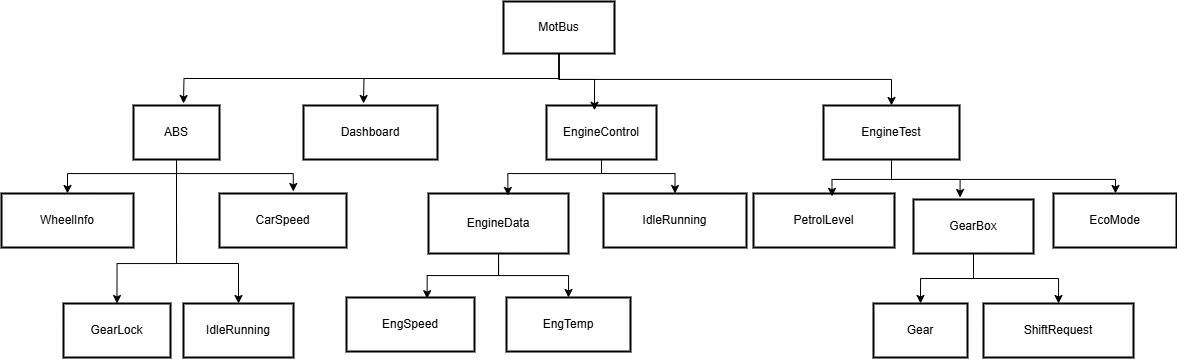

The diagram above was exported from draw.io. Its source (the exported page's mxGraphModel, read from the mxfile embedded in the PNG):
<mxGraphModel dx="1180" dy="631" grid="1" gridSize="10" guides="1" tooltips="1" connect="1" arrows="1" fold="1" page="1" pageScale="1" pageWidth="850" pageHeight="1100" background="#ffffff" math="0" shadow="0">
  <root>
    <mxCell id="0" />
    <mxCell id="1" parent="0" />
    <mxCell id="ZC2RsSoUDWH29lbFU3Bs-38" style="edgeStyle=orthogonalEdgeStyle;rounded=0;orthogonalLoop=1;jettySize=auto;html=1;exitX=0.5;exitY=1;exitDx=0;exitDy=0;" edge="1" parent="1" source="2">
      <mxGeometry relative="1" as="geometry">
        <mxPoint x="530" y="110" as="targetPoint" />
      </mxGeometry>
    </mxCell>
    <mxCell id="ZC2RsSoUDWH29lbFU3Bs-49" style="edgeStyle=orthogonalEdgeStyle;rounded=0;orthogonalLoop=1;jettySize=auto;html=1;exitX=0.5;exitY=1;exitDx=0;exitDy=0;" edge="1" parent="1" source="2">
      <mxGeometry relative="1" as="geometry">
        <mxPoint x="710" y="110" as="targetPoint" />
      </mxGeometry>
    </mxCell>
    <mxCell id="ZC2RsSoUDWH29lbFU3Bs-66" style="edgeStyle=orthogonalEdgeStyle;rounded=0;orthogonalLoop=1;jettySize=auto;html=1;exitX=0.5;exitY=1;exitDx=0;exitDy=0;entryX=0.5;entryY=0;entryDx=0;entryDy=0;" edge="1" parent="1" source="2" target="15">
      <mxGeometry relative="1" as="geometry" />
    </mxCell>
    <mxCell id="2" value="MotBus" style="whiteSpace=wrap;strokeWidth=2;" parent="1" vertex="1">
      <mxGeometry x="850" y="8" width="111" height="52" as="geometry" />
    </mxCell>
    <mxCell id="ZC2RsSoUDWH29lbFU3Bs-40" style="edgeStyle=orthogonalEdgeStyle;rounded=0;orthogonalLoop=1;jettySize=auto;html=1;exitX=0.5;exitY=1;exitDx=0;exitDy=0;entryX=0.5;entryY=0;entryDx=0;entryDy=0;" edge="1" parent="1" source="3" target="4">
      <mxGeometry relative="1" as="geometry">
        <Array as="points">
          <mxPoint x="523" y="180" />
          <mxPoint x="414" y="180" />
        </Array>
      </mxGeometry>
    </mxCell>
    <mxCell id="ZC2RsSoUDWH29lbFU3Bs-44" style="edgeStyle=orthogonalEdgeStyle;rounded=0;orthogonalLoop=1;jettySize=auto;html=1;exitX=0.5;exitY=1;exitDx=0;exitDy=0;entryX=0.5;entryY=0;entryDx=0;entryDy=0;" edge="1" parent="1" source="3" target="6">
      <mxGeometry relative="1" as="geometry">
        <Array as="points">
          <mxPoint x="523" y="270" />
          <mxPoint x="464" y="270" />
        </Array>
      </mxGeometry>
    </mxCell>
    <mxCell id="3" value="ABS" style="whiteSpace=wrap;strokeWidth=2;" parent="1" vertex="1">
      <mxGeometry x="480" y="112" width="86" height="54" as="geometry" />
    </mxCell>
    <mxCell id="4" value="WheelInfo" style="whiteSpace=wrap;strokeWidth=2;" parent="1" vertex="1">
      <mxGeometry x="348" y="200" width="132" height="54" as="geometry" />
    </mxCell>
    <mxCell id="5" value="CarSpeed" style="whiteSpace=wrap;strokeWidth=2;" parent="1" vertex="1">
      <mxGeometry x="566" y="200" width="127" height="54" as="geometry" />
    </mxCell>
    <mxCell id="6" value="GearLock" style="whiteSpace=wrap;strokeWidth=2;" parent="1" vertex="1">
      <mxGeometry x="410" y="310" width="107" height="54" as="geometry" />
    </mxCell>
    <mxCell id="7" value="IdleRunning" style="whiteSpace=wrap;strokeWidth=2;" parent="1" vertex="1">
      <mxGeometry x="530" y="310" width="110" height="54" as="geometry" />
    </mxCell>
    <mxCell id="8" value="Dashboard" style="whiteSpace=wrap;strokeWidth=2;" parent="1" vertex="1">
      <mxGeometry x="650" y="112" width="134" height="54" as="geometry" />
    </mxCell>
    <mxCell id="ZC2RsSoUDWH29lbFU3Bs-65" style="edgeStyle=orthogonalEdgeStyle;rounded=0;orthogonalLoop=1;jettySize=auto;html=1;exitX=0.5;exitY=1;exitDx=0;exitDy=0;entryX=0.5;entryY=0;entryDx=0;entryDy=0;" edge="1" parent="1" source="9" target="13">
      <mxGeometry relative="1" as="geometry">
        <Array as="points">
          <mxPoint x="948" y="180" />
          <mxPoint x="1022" y="180" />
        </Array>
      </mxGeometry>
    </mxCell>
    <mxCell id="9" value="EngineControl" style="whiteSpace=wrap;strokeWidth=2;" parent="1" vertex="1">
      <mxGeometry x="893" y="112" width="110" height="54" as="geometry" />
    </mxCell>
    <mxCell id="ZC2RsSoUDWH29lbFU3Bs-54" style="edgeStyle=orthogonalEdgeStyle;rounded=0;orthogonalLoop=1;jettySize=auto;html=1;exitX=0.5;exitY=1;exitDx=0;exitDy=0;entryX=0.5;entryY=0;entryDx=0;entryDy=0;" edge="1" parent="1" source="10" target="12">
      <mxGeometry relative="1" as="geometry" />
    </mxCell>
    <mxCell id="10" value="EngineData" style="whiteSpace=wrap;strokeWidth=2;" parent="1" vertex="1">
      <mxGeometry x="775" y="200" width="140" height="60" as="geometry" />
    </mxCell>
    <mxCell id="11" value="EngSpeed" style="whiteSpace=wrap;strokeWidth=2;" parent="1" vertex="1">
      <mxGeometry x="693" y="304" width="128" height="54" as="geometry" />
    </mxCell>
    <mxCell id="12" value="EngTemp" style="whiteSpace=wrap;strokeWidth=2;" parent="1" vertex="1">
      <mxGeometry x="853" y="304" width="124" height="54" as="geometry" />
    </mxCell>
    <mxCell id="13" value="IdleRunning" style="whiteSpace=wrap;strokeWidth=2;" parent="1" vertex="1">
      <mxGeometry x="950" y="200" width="143" height="54" as="geometry" />
    </mxCell>
    <mxCell id="14" value="PetrolLevel" style="whiteSpace=wrap;strokeWidth=2;" parent="1" vertex="1">
      <mxGeometry x="1100" y="200" width="141" height="54" as="geometry" />
    </mxCell>
    <mxCell id="ZC2RsSoUDWH29lbFU3Bs-61" style="edgeStyle=orthogonalEdgeStyle;rounded=0;orthogonalLoop=1;jettySize=auto;html=1;exitX=0.5;exitY=1;exitDx=0;exitDy=0;" edge="1" parent="1" source="15" target="19">
      <mxGeometry relative="1" as="geometry">
        <Array as="points">
          <mxPoint x="1238" y="186" />
          <mxPoint x="1462" y="186" />
        </Array>
      </mxGeometry>
    </mxCell>
    <mxCell id="15" value="EngineTest" style="whiteSpace=wrap;strokeWidth=2;" parent="1" vertex="1">
      <mxGeometry x="1170" y="112" width="136" height="54" as="geometry" />
    </mxCell>
    <mxCell id="ZC2RsSoUDWH29lbFU3Bs-62" style="edgeStyle=orthogonalEdgeStyle;rounded=0;orthogonalLoop=1;jettySize=auto;html=1;entryX=0.5;entryY=0;entryDx=0;entryDy=0;" edge="1" parent="1" source="16" target="17">
      <mxGeometry relative="1" as="geometry" />
    </mxCell>
    <mxCell id="ZC2RsSoUDWH29lbFU3Bs-63" style="edgeStyle=orthogonalEdgeStyle;rounded=0;orthogonalLoop=1;jettySize=auto;html=1;entryX=0.5;entryY=0;entryDx=0;entryDy=0;" edge="1" parent="1" source="16" target="18">
      <mxGeometry relative="1" as="geometry" />
    </mxCell>
    <mxCell id="16" value="GearBox" style="whiteSpace=wrap;strokeWidth=2;" parent="1" vertex="1">
      <mxGeometry x="1260" y="206" width="120" height="54" as="geometry" />
    </mxCell>
    <mxCell id="17" value="Gear" style="whiteSpace=wrap;strokeWidth=2;" parent="1" vertex="1">
      <mxGeometry x="1220" y="310" width="94" height="54" as="geometry" />
    </mxCell>
    <mxCell id="18" value="ShiftRequest" style="whiteSpace=wrap;strokeWidth=2;" parent="1" vertex="1">
      <mxGeometry x="1330" y="310" width="150" height="54" as="geometry" />
    </mxCell>
    <mxCell id="19" value="EcoMode" style="whiteSpace=wrap;strokeWidth=2;" parent="1" vertex="1">
      <mxGeometry x="1400" y="200" width="123" height="54" as="geometry" />
    </mxCell>
    <mxCell id="ZC2RsSoUDWH29lbFU3Bs-42" style="edgeStyle=orthogonalEdgeStyle;rounded=0;orthogonalLoop=1;jettySize=auto;html=1;exitX=0.5;exitY=1;exitDx=0;exitDy=0;entryX=0.581;entryY=-0.037;entryDx=0;entryDy=0;entryPerimeter=0;" edge="1" parent="1" source="3" target="5">
      <mxGeometry relative="1" as="geometry">
        <Array as="points">
          <mxPoint x="523" y="180" />
          <mxPoint x="640" y="180" />
        </Array>
      </mxGeometry>
    </mxCell>
    <mxCell id="ZC2RsSoUDWH29lbFU3Bs-48" value="" style="endArrow=classic;html=1;rounded=0;exitX=0.5;exitY=1;exitDx=0;exitDy=0;entryX=0.5;entryY=0;entryDx=0;entryDy=0;" edge="1" parent="1" source="3" target="7">
      <mxGeometry width="50" height="50" relative="1" as="geometry">
        <mxPoint x="600" y="280" as="sourcePoint" />
        <mxPoint x="650" y="230" as="targetPoint" />
        <Array as="points">
          <mxPoint x="523" y="270" />
          <mxPoint x="585" y="270" />
        </Array>
      </mxGeometry>
    </mxCell>
    <mxCell id="ZC2RsSoUDWH29lbFU3Bs-53" style="edgeStyle=orthogonalEdgeStyle;rounded=0;orthogonalLoop=1;jettySize=auto;html=1;entryX=0.63;entryY=0.022;entryDx=0;entryDy=0;entryPerimeter=0;" edge="1" parent="1" source="10" target="11">
      <mxGeometry relative="1" as="geometry" />
    </mxCell>
    <mxCell id="ZC2RsSoUDWH29lbFU3Bs-57" style="edgeStyle=orthogonalEdgeStyle;rounded=0;orthogonalLoop=1;jettySize=auto;html=1;entryX=0.567;entryY=0.033;entryDx=0;entryDy=0;entryPerimeter=0;" edge="1" parent="1" source="9" target="10">
      <mxGeometry relative="1" as="geometry">
        <Array as="points">
          <mxPoint x="948" y="180" />
          <mxPoint x="854" y="180" />
        </Array>
      </mxGeometry>
    </mxCell>
    <mxCell id="ZC2RsSoUDWH29lbFU3Bs-59" style="edgeStyle=orthogonalEdgeStyle;rounded=0;orthogonalLoop=1;jettySize=auto;html=1;exitX=0.5;exitY=1;exitDx=0;exitDy=0;entryX=0.557;entryY=0.052;entryDx=0;entryDy=0;entryPerimeter=0;" edge="1" parent="1" source="15" target="14">
      <mxGeometry relative="1" as="geometry" />
    </mxCell>
    <mxCell id="ZC2RsSoUDWH29lbFU3Bs-60" style="edgeStyle=orthogonalEdgeStyle;rounded=0;orthogonalLoop=1;jettySize=auto;html=1;exitX=0.5;exitY=1;exitDx=0;exitDy=0;entryX=0.388;entryY=-0.037;entryDx=0;entryDy=0;entryPerimeter=0;" edge="1" parent="1" source="15" target="16">
      <mxGeometry relative="1" as="geometry" />
    </mxCell>
    <mxCell id="ZC2RsSoUDWH29lbFU3Bs-64" style="edgeStyle=orthogonalEdgeStyle;rounded=0;orthogonalLoop=1;jettySize=auto;html=1;exitX=0.5;exitY=1;exitDx=0;exitDy=0;entryX=0.436;entryY=0.088;entryDx=0;entryDy=0;entryPerimeter=0;" edge="1" parent="1" source="2" target="9">
      <mxGeometry relative="1" as="geometry" />
    </mxCell>
  </root>
</mxGraphModel>